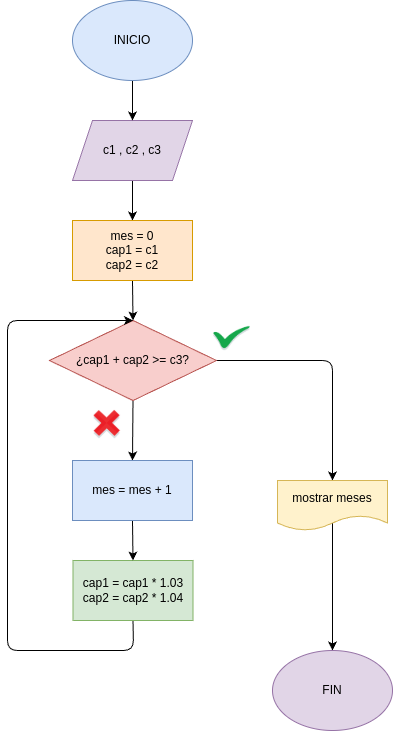

The diagram above was exported from draw.io. Its source (the exported page's mxGraphModel, read from the mxfile embedded in the PNG):
<mxGraphModel dx="603" dy="483" grid="1" gridSize="10" guides="1" tooltips="1" connect="1" arrows="1" fold="1" page="1" pageScale="1" pageWidth="850" pageHeight="1100" math="0" shadow="0">
  <root>
    <mxCell id="0" />
    <mxCell id="1" parent="0" />
    <mxCell id="6" style="edgeStyle=none;html=1;exitX=0.5;exitY=1;exitDx=0;exitDy=0;entryX=0.5;entryY=0;entryDx=0;entryDy=0;" edge="1" parent="1" source="2" target="5">
      <mxGeometry relative="1" as="geometry" />
    </mxCell>
    <mxCell id="2" value="c1 , c2 , c3" style="shape=parallelogram;perimeter=parallelogramPerimeter;whiteSpace=wrap;html=1;fixedSize=1;fillColor=#e1d5e7;strokeColor=#9673a6;" vertex="1" parent="1">
      <mxGeometry x="365" y="160" width="120" height="60" as="geometry" />
    </mxCell>
    <mxCell id="4" style="edgeStyle=none;html=1;exitX=0.5;exitY=1;exitDx=0;exitDy=0;entryX=0.5;entryY=0;entryDx=0;entryDy=0;" edge="1" parent="1" source="3" target="2">
      <mxGeometry relative="1" as="geometry" />
    </mxCell>
    <mxCell id="3" value="INICIO" style="ellipse;whiteSpace=wrap;html=1;fillColor=#dae8fc;strokeColor=#6c8ebf;" vertex="1" parent="1">
      <mxGeometry x="365" y="40" width="120" height="80" as="geometry" />
    </mxCell>
    <mxCell id="8" style="edgeStyle=none;html=1;exitX=0.5;exitY=1;exitDx=0;exitDy=0;entryX=0.5;entryY=0;entryDx=0;entryDy=0;" edge="1" parent="1" source="5" target="7">
      <mxGeometry relative="1" as="geometry" />
    </mxCell>
    <mxCell id="5" value="mes = 0&lt;div&gt;cap1 = c1&lt;/div&gt;&lt;div&gt;cap2 = c2&lt;/div&gt;" style="rounded=0;whiteSpace=wrap;html=1;fillColor=#ffe6cc;strokeColor=#d79b00;" vertex="1" parent="1">
      <mxGeometry x="365" y="260" width="120" height="60" as="geometry" />
    </mxCell>
    <mxCell id="10" style="edgeStyle=none;html=1;exitX=0.5;exitY=1;exitDx=0;exitDy=0;entryX=0.5;entryY=0;entryDx=0;entryDy=0;" edge="1" parent="1" source="7" target="11">
      <mxGeometry relative="1" as="geometry">
        <mxPoint x="426" y="490" as="targetPoint" />
      </mxGeometry>
    </mxCell>
    <mxCell id="15" style="edgeStyle=none;html=1;exitX=1;exitY=0.5;exitDx=0;exitDy=0;entryX=0.5;entryY=0;entryDx=0;entryDy=0;" edge="1" parent="1" source="7" target="14">
      <mxGeometry relative="1" as="geometry">
        <Array as="points">
          <mxPoint x="625" y="400" />
        </Array>
      </mxGeometry>
    </mxCell>
    <mxCell id="7" value="¿cap1 + cap2 &amp;gt;= c3?" style="rhombus;whiteSpace=wrap;html=1;fillColor=#f8cecc;strokeColor=#b85450;" vertex="1" parent="1">
      <mxGeometry x="342" y="360" width="167" height="80" as="geometry" />
    </mxCell>
    <mxCell id="13" style="edgeStyle=none;html=1;exitX=0.5;exitY=1;exitDx=0;exitDy=0;entryX=0.5;entryY=0;entryDx=0;entryDy=0;" edge="1" parent="1" source="9" target="7">
      <mxGeometry relative="1" as="geometry">
        <Array as="points">
          <mxPoint x="426" y="690" />
          <mxPoint x="300" y="690" />
          <mxPoint x="300" y="360" />
        </Array>
      </mxGeometry>
    </mxCell>
    <mxCell id="9" value="cap1 = cap1 * 1.03&lt;div&gt;cap2 = cap2 * 1.04&lt;/div&gt;" style="rounded=0;whiteSpace=wrap;html=1;fillColor=#d5e8d4;strokeColor=#82b366;" vertex="1" parent="1">
      <mxGeometry x="365.5" y="600" width="120" height="60" as="geometry" />
    </mxCell>
    <mxCell id="12" style="edgeStyle=none;html=1;exitX=0.5;exitY=1;exitDx=0;exitDy=0;entryX=0.5;entryY=0;entryDx=0;entryDy=0;" edge="1" parent="1" source="11" target="9">
      <mxGeometry relative="1" as="geometry" />
    </mxCell>
    <mxCell id="11" value="mes = mes + 1" style="rounded=0;whiteSpace=wrap;html=1;fillColor=#dae8fc;strokeColor=#6c8ebf;" vertex="1" parent="1">
      <mxGeometry x="365" y="500" width="120" height="60" as="geometry" />
    </mxCell>
    <mxCell id="17" style="edgeStyle=none;html=1;exitX=0.5;exitY=0.86;exitDx=0;exitDy=0;entryX=0.5;entryY=0;entryDx=0;entryDy=0;exitPerimeter=0;" edge="1" parent="1" source="14" target="16">
      <mxGeometry relative="1" as="geometry" />
    </mxCell>
    <mxCell id="14" value="mostrar meses" style="shape=document;whiteSpace=wrap;html=1;boundedLbl=1;fillColor=#fff2cc;strokeColor=#d6b656;" vertex="1" parent="1">
      <mxGeometry x="570" y="520" width="110" height="50" as="geometry" />
    </mxCell>
    <mxCell id="16" value="FIN" style="ellipse;whiteSpace=wrap;html=1;fillColor=#e1d5e7;strokeColor=#9673a6;" vertex="1" parent="1">
      <mxGeometry x="565" y="690" width="120" height="80" as="geometry" />
    </mxCell>
    <mxCell id="18" value="" style="shape=image;verticalLabelPosition=bottom;verticalAlign=top;imageAspect=0;aspect=fixed;image=data:image/png,(base64 omitted: 3060 chars);" vertex="1" parent="1">
      <mxGeometry x="500" y="360" width="47.4" height="35" as="geometry" />
    </mxCell>
    <mxCell id="19" value="" style="shape=image;verticalLabelPosition=bottom;verticalAlign=top;imageAspect=0;aspect=fixed;image=data:image/png,(base64 omitted: 2684 chars);" vertex="1" parent="1">
      <mxGeometry x="375" y="440" width="50" height="45.45" as="geometry" />
    </mxCell>
  </root>
</mxGraphModel>